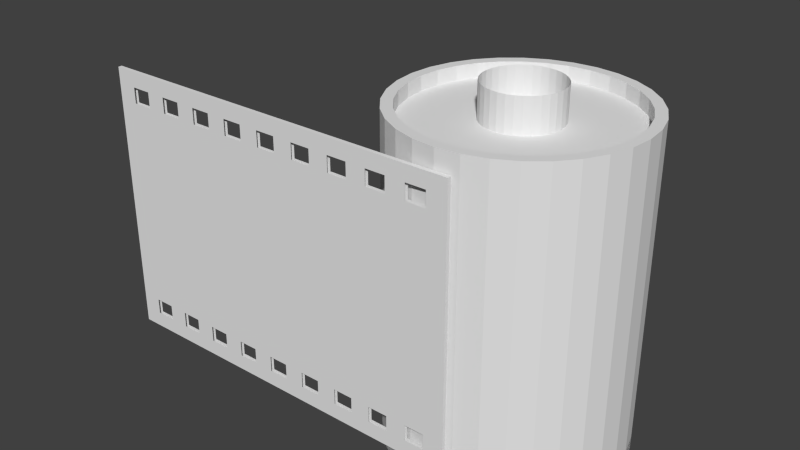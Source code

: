 # Source: Film.blend  (saved by Blender 2.73.0; exported with 4.5.12 LTS)
import bpy
from mathutils import Matrix  # noqa: F401  (used for matrix-valued properties, if any)

bpy.ops.wm.read_factory_settings(use_empty=True)
scene = bpy.context.scene
scene.name = 'Scene'

# ---- collections
col_collection_1 = bpy.data.collections.new('Collection 1'); scene.collection.children.link(col_collection_1)

# ---- world
world_world = bpy.data.worlds.new('World'); scene.world = world_world
world_world.color = (0.05088, 0.05088, 0.05088)
world_world.use_sun_shadow = False
world_world.sun_shadow_jitter_overblur = 0.0
world_world.cycles.sampling_method = 'MANUAL'
world_world.cycles.sample_map_resolution = 256

# ---- meshes
me_cube_001 = bpy.data.meshes.new('Cube.001')
me_cube_001.from_pydata([(-1.0, 64.69, -1.0), (-1.0, 66.69, -1.0), (1.0, 66.69, -1.0), (1.0, 64.69, -1.0), (-1.0, 64.69, 1.0), (-1.0, 66.69, 1.0), (1.0, 66.69, 1.0), (1.0, 64.69, 1.0), (-0.8947, 66.69, 1.0), (-0.7895, 66.69, 1.0), (-0.6842, 66.69, 1.0), (-0.5789, 66.69, 1.0), (-0.4737, 66.69, 1.0), (-0.3684, 66.69, 1.0), (-0.2632, 66.69, 1.0), (-0.1579, 66.69, 1.0), (-0.05263, 66.69, 1.0), (0.05263, 66.69, 1.0), (0.1579, 66.69, 1.0), (0.2632, 66.69, 1.0), (0.3684, 66.69, 1.0), (0.4737, 66.69, 1.0), (0.5789, 66.69, 1.0), (0.6842, 66.69, 1.0), (0.7895, 66.69, 1.0), (0.8947, 66.69, 1.0), (0.8947, 66.69, -1.0), (0.7895, 66.69, -1.0), (0.6842, 66.69, -1.0), (0.5789, 66.69, -1.0), (0.4737, 66.69, -1.0), (0.3684, 66.69, -1.0), (0.2632, 66.69, -1.0), (0.1579, 66.69, -1.0), (0.05263, 66.69, -1.0), (-0.05263, 66.69, -1.0), (-0.1579, 66.69, -1.0), (-0.2632, 66.69, -1.0), (-0.3684, 66.69, -1.0), (-0.4737, 66.69, -1.0), (-0.5789, 66.69, -1.0), (-0.6842, 66.69, -1.0), (-0.7895, 66.69, -1.0), (-0.8947, 66.69, -1.0), (0.8947, 64.69, 1.0), (0.7895, 64.69, 1.0), (0.6842, 64.69, 1.0), (0.5789, 64.69, 1.0), (0.4737, 64.69, 1.0), (0.3684, 64.69, 1.0), (0.2632, 64.69, 1.0), (0.1579, 64.69, 1.0), (0.05263, 64.69, 1.0), (-0.05263, 64.69, 1.0), (-0.1579, 64.69, 1.0), (-0.2632, 64.69, 1.0), (-0.3684, 64.69, 1.0), (-0.4737, 64.69, 1.0), (-0.5789, 64.69, 1.0), (-0.6842, 64.69, 1.0), (-0.7895, 64.69, 1.0), (-0.8947, 64.69, 1.0), (-0.8947, 64.69, -1.0), (-0.7895, 64.69, -1.0), (-0.6842, 64.69, -1.0), (-0.5789, 64.69, -1.0), (-0.4737, 64.69, -1.0), (-0.3684, 64.69, -1.0), (-0.2632, 64.69, -1.0), (-0.1579, 64.69, -1.0), (-0.05263, 64.69, -1.0), (0.05263, 64.69, -1.0), (0.1579, 64.69, -1.0), (0.2632, 64.69, -1.0), (0.3684, 64.69, -1.0), (0.4737, 64.69, -1.0), (0.5789, 64.69, -1.0), (0.6842, 64.69, -1.0), (0.7895, 64.69, -1.0), (0.8947, 64.69, -1.0), (-1.0, 64.69, -0.7719), (-1.0, 64.69, 0.7719), (-1.0, 66.69, 0.7719), (-1.0, 66.69, -0.7719), (1.0, 66.69, 0.7719), (1.0, 66.69, -0.7719), (1.0, 64.69, 0.7719), (1.0, 64.69, -0.7719), (0.8947, 64.69, 0.7719), (0.8947, 64.69, -0.7719), (0.7895, 64.69, 0.7719), (0.7895, 64.69, -0.7719), (0.6842, 64.69, 0.7719), (0.6842, 64.69, -0.7719), (0.5789, 64.69, 0.7719), (0.5789, 64.69, -0.7719), (0.4737, 64.69, 0.7719), (0.4737, 64.69, -0.7719), (0.3684, 64.69, 0.7719), (0.3684, 64.69, -0.7719), (0.2632, 64.69, 0.7719), (0.2632, 64.69, -0.7719), (0.1579, 64.69, 0.7719), (0.1579, 64.69, -0.7719), (0.05263, 64.69, 0.7719), (0.05263, 64.69, -0.7719), (-0.05263, 64.69, 0.7719), (-0.05263, 64.69, -0.7719), (-0.1579, 64.69, 0.7719), (-0.1579, 64.69, -0.7719), (-0.2632, 64.69, 0.7719), (-0.2632, 64.69, -0.7719), (-0.3684, 64.69, 0.7719), (-0.3684, 64.69, -0.7719), (-0.4737, 64.69, 0.7719), (-0.4737, 64.69, -0.7719), (-0.5789, 64.69, 0.7719), (-0.5789, 64.69, -0.7719), (-0.6842, 64.69, 0.7719), (-0.6842, 64.69, -0.7719), (-0.7895, 64.69, 0.7719), (-0.7895, 64.69, -0.7719), (-0.8947, 64.69, 0.7719), (-0.8947, 64.69, -0.7719), (-0.8947, 66.69, 0.7719), (-0.8947, 66.69, -0.7719), (-0.7895, 66.69, 0.7719), (-0.7895, 66.69, -0.7719), (-0.6842, 66.69, 0.7719), (-0.6842, 66.69, -0.7719), (-0.5789, 66.69, 0.7719), (-0.5789, 66.69, -0.7719), (-0.4737, 66.69, 0.7719), (-0.4737, 66.69, -0.7719), (-0.3684, 66.69, 0.7719), (-0.3684, 66.69, -0.7719), (-0.2632, 66.69, 0.7719), (-0.2632, 66.69, -0.7719), (-0.1579, 66.69, 0.7719), (-0.1579, 66.69, -0.7719), (-0.05263, 66.69, 0.7719), (-0.05263, 66.69, -0.7719), (0.05263, 66.69, 0.7719), (0.05263, 66.69, -0.7719), (0.1579, 66.69, 0.7719), (0.1579, 66.69, -0.7719), (0.2632, 66.69, 0.7719), (0.2632, 66.69, -0.7719), (0.3684, 66.69, 0.7719), (0.3684, 66.69, -0.7719), (0.4737, 66.69, 0.7719), (0.4737, 66.69, -0.7719), (0.5789, 66.69, 0.7719), (0.5789, 66.69, -0.7719), (0.6842, 66.69, 0.7719), (0.6842, 66.69, -0.7719), (0.7895, 66.69, 0.7719), (0.7895, 66.69, -0.7719), (0.8947, 66.69, 0.7719), (0.8947, 66.69, -0.7719), (-1.0, 64.69, 0.886), (-1.0, 66.69, 0.886), (1.0, 66.69, 0.886), (1.0, 64.69, 0.886), (0.8947, 64.69, 0.886), (0.7895, 64.69, 0.886), (0.6842, 64.69, 0.886), (0.5789, 64.69, 0.886), (0.4737, 64.69, 0.886), (0.3684, 64.69, 0.886), (0.2632, 64.69, 0.886), (0.1579, 64.69, 0.886), (0.05263, 64.69, 0.886), (-0.05263, 64.69, 0.886), (-0.1579, 64.69, 0.886), (-0.2632, 64.69, 0.886), (-0.3684, 64.69, 0.886), (-0.4737, 64.69, 0.886), (-0.5789, 64.69, 0.886), (-0.6842, 64.69, 0.886), (-0.7895, 64.69, 0.886), (-0.8947, 64.69, 0.886), (-0.8947, 66.69, 0.886), (-0.7895, 66.69, 0.886), (-0.6842, 66.69, 0.886), (-0.5789, 66.69, 0.886), (-0.4737, 66.69, 0.886), (-0.3684, 66.69, 0.886), (-0.2632, 66.69, 0.886), (-0.1579, 66.69, 0.886), (-0.05263, 66.69, 0.886), (0.05263, 66.69, 0.886), (0.1579, 66.69, 0.886), (0.2632, 66.69, 0.886), (0.3684, 66.69, 0.886), (0.4737, 66.69, 0.886), (0.5789, 66.69, 0.886), (0.6842, 66.69, 0.886), (0.7895, 66.69, 0.886), (0.8947, 66.69, 0.886), (-1.0, 66.69, -0.886), (1.0, 66.69, -0.886), (1.0, 64.69, -0.886), (0.8947, 64.69, -0.886), (0.7895, 64.69, -0.886), (0.6842, 64.69, -0.886), (0.5789, 64.69, -0.886), (0.4737, 64.69, -0.886), (0.3684, 64.69, -0.886), (0.2632, 64.69, -0.886), (0.1579, 64.69, -0.886), (0.05263, 64.69, -0.886), (-0.05263, 64.69, -0.886), (-0.1579, 64.69, -0.886), (-0.2632, 64.69, -0.886), (-0.3684, 64.69, -0.886), (-0.4737, 64.69, -0.886), (-0.5789, 64.69, -0.886), (-0.6842, 64.69, -0.886), (-0.7895, 64.69, -0.886), (-0.8947, 64.69, -0.886), (-0.8947, 66.69, -0.886), (-0.7895, 66.69, -0.886), (-0.6842, 66.69, -0.886), (-0.5789, 66.69, -0.886), (-0.4737, 66.69, -0.886), (-0.3684, 66.69, -0.886), (-0.2632, 66.69, -0.886), (-0.1579, 66.69, -0.886), (-0.05263, 66.69, -0.886), (0.05263, 66.69, -0.886), (0.1579, 66.69, -0.886), (0.2632, 66.69, -0.886), (0.3684, 66.69, -0.886), (0.4737, 66.69, -0.886), (0.5789, 66.69, -0.886), (0.6842, 66.69, -0.886), (0.7895, 66.69, -0.886), (0.8947, 66.69, -0.886), (-1.0, 64.69, -0.886)], [], [(239, 200, 1, 0), (238, 201, 2, 26), (201, 202, 3, 2), (220, 239, 0, 62), (79, 26, 2, 3), (61, 8, 5, 4), (7, 6, 25, 44), (44, 25, 24, 45), (45, 24, 23, 46), (46, 23, 22, 47), (47, 22, 21, 48), (48, 21, 20, 49), (49, 20, 19, 50), (50, 19, 18, 51), (51, 18, 17, 52), (52, 17, 16, 53), (53, 16, 15, 54), (54, 15, 14, 55), (55, 14, 13, 56), (56, 13, 12, 57), (57, 12, 11, 58), (58, 11, 10, 59), (59, 10, 9, 60), (60, 9, 8, 61), (0, 1, 43, 62), (62, 43, 42, 63), (63, 42, 41, 64), (64, 41, 40, 65), (65, 40, 39, 66), (66, 39, 38, 67), (67, 38, 37, 68), (68, 37, 36, 69), (69, 36, 35, 70), (70, 35, 34, 71), (71, 34, 33, 72), (72, 33, 32, 73), (73, 32, 31, 74), (74, 31, 30, 75), (75, 30, 29, 76), (76, 29, 28, 77), (77, 28, 27, 78), (78, 27, 26, 79), (202, 203, 79, 3), (203, 204, 78, 79), (204, 205, 77, 78), (205, 206, 76, 77), (206, 207, 75, 76), (207, 208, 74, 75), (208, 209, 73, 74), (209, 210, 72, 73), (210, 211, 71, 72), (211, 212, 70, 71), (212, 213, 69, 70), (213, 214, 68, 69), (214, 215, 67, 68), (215, 216, 66, 67), (216, 217, 65, 66), (217, 218, 64, 65), (218, 219, 63, 64), (219, 220, 62, 63), (200, 221, 43, 1), (221, 222, 42, 43), (222, 223, 41, 42), (223, 224, 40, 41), (224, 225, 39, 40), (225, 226, 38, 39), (226, 227, 37, 38), (227, 228, 36, 37), (228, 229, 35, 36), (229, 230, 34, 35), (230, 231, 33, 34), (231, 232, 32, 33), (232, 233, 31, 32), (233, 234, 30, 31), (234, 235, 29, 30), (235, 236, 28, 29), (236, 237, 27, 28), (237, 238, 26, 27), (156, 158, 159, 157), (197, 198, 156, 154), (154, 156, 157, 155), (152, 154, 155, 153), (195, 196, 152, 150), (150, 152, 153, 151), (148, 150, 151, 149), (193, 194, 148, 146), (146, 148, 149, 147), (144, 146, 147, 145), (191, 192, 144, 142), (142, 144, 145, 143), (140, 142, 143, 141), (189, 190, 140, 138), (138, 140, 141, 139), (136, 138, 139, 137), (187, 188, 136, 134), (134, 136, 137, 135), (132, 134, 135, 133), (185, 186, 132, 130), (130, 132, 133, 131), (128, 130, 131, 129), (183, 184, 128, 126), (126, 128, 129, 127), (124, 126, 127, 125), (161, 182, 124, 82), (82, 124, 125, 83), (120, 122, 123, 121), (179, 180, 120, 118), (118, 120, 121, 119), (116, 118, 119, 117), (177, 178, 116, 114), (114, 116, 117, 115), (112, 114, 115, 113), (175, 176, 112, 110), (110, 112, 113, 111), (108, 110, 111, 109), (173, 174, 108, 106), (106, 108, 109, 107), (104, 106, 107, 105), (171, 172, 104, 102), (102, 104, 105, 103), (100, 102, 103, 101), (169, 170, 100, 98), (98, 100, 101, 99), (96, 98, 99, 97), (167, 168, 96, 94), (94, 96, 97, 95), (92, 94, 95, 93), (165, 166, 92, 90), (90, 92, 93, 91), (88, 90, 91, 89), (163, 164, 88, 86), (86, 88, 89, 87), (181, 160, 81, 122), (122, 81, 80, 123), (162, 163, 86, 84), (84, 86, 87, 85), (199, 162, 84, 158), (158, 84, 85, 159), (160, 161, 82, 81), (81, 82, 83, 80), (4, 5, 161, 160), (25, 6, 162, 199), (6, 7, 163, 162), (61, 4, 160, 181), (7, 44, 164, 163), (44, 45, 165, 164), (45, 46, 166, 165), (46, 47, 167, 166), (47, 48, 168, 167), (48, 49, 169, 168), (49, 50, 170, 169), (50, 51, 171, 170), (51, 52, 172, 171), (52, 53, 173, 172), (53, 54, 174, 173), (54, 55, 175, 174), (55, 56, 176, 175), (56, 57, 177, 176), (57, 58, 178, 177), (58, 59, 179, 178), (59, 60, 180, 179), (60, 61, 181, 180), (5, 8, 182, 161), (8, 9, 183, 182), (9, 10, 184, 183), (10, 11, 185, 184), (11, 12, 186, 185), (12, 13, 187, 186), (13, 14, 188, 187), (14, 15, 189, 188), (15, 16, 190, 189), (16, 17, 191, 190), (17, 18, 192, 191), (18, 19, 193, 192), (19, 20, 194, 193), (20, 21, 195, 194), (21, 22, 196, 195), (22, 23, 197, 196), (23, 24, 198, 197), (24, 25, 199, 198), (155, 157, 237, 236), (151, 153, 235, 234), (147, 149, 233, 232), (143, 145, 231, 230), (139, 141, 229, 228), (135, 137, 227, 226), (131, 133, 225, 224), (127, 129, 223, 222), (83, 125, 221, 200), (119, 121, 219, 218), (115, 117, 217, 216), (111, 113, 215, 214), (107, 109, 213, 212), (103, 105, 211, 210), (99, 101, 209, 208), (95, 97, 207, 206), (91, 93, 205, 204), (87, 89, 203, 202), (123, 80, 239, 220), (85, 87, 202, 201), (159, 85, 201, 238), (80, 83, 200, 239)])
me_cube_001.use_remesh_preserve_volume = False
me_cube_001.use_remesh_preserve_attributes = False
me_cube_001.use_mirror_vertex_groups = False
me_cube_001.update()
me_cylinder_001 = bpy.data.meshes.new('Cylinder.001')
me_cylinder_001.from_pydata([(0.0, 1.0, -1.0), (0.0, 1.0, 1.0), (0.1951, 0.9808, -1.0), (0.1951, 0.9808, 1.0), (0.3827, 0.9239, -1.0), (0.3827, 0.9239, 1.0), (0.5556, 0.8315, -1.0), (0.5556, 0.8315, 1.0), (0.7071, 0.7071, -1.0), (0.7071, 0.7071, 1.0), (0.8315, 0.5556, -1.0), (0.8315, 0.5556, 1.0), (0.9239, 0.3827, -1.0), (0.9239, 0.3827, 1.0), (0.9808, 0.1951, -1.0), (0.9808, 0.1951, 1.0), (1.0, 7.55e-08, -1.0), (1.0, 7.55e-08, 1.0), (0.9808, -0.1951, -1.0), (0.9808, -0.1951, 1.0), (0.9239, -0.3827, -1.0), (0.9239, -0.3827, 1.0), (0.8315, -0.5556, -1.0), (0.8315, -0.5556, 1.0), (0.7071, -0.7071, -1.0), (0.7071, -0.7071, 1.0), (0.5556, -0.8315, -1.0), (0.5556, -0.8315, 1.0), (0.3827, -0.9239, -1.0), (0.3827, -0.9239, 1.0), (0.1951, -0.9808, -1.0), (0.1951, -0.9808, 1.0), (-3.258e-07, -1.0, -1.0), (-3.258e-07, -1.0, 1.0), (-0.1951, -0.9808, -1.0), (-0.1951, -0.9808, 1.0), (-0.3827, -0.9239, -1.0), (-0.3827, -0.9239, 1.0), (-0.5556, -0.8315, -1.0), (-0.5556, -0.8315, 1.0), (-0.7071, -0.7071, -1.0), (-0.7071, -0.7071, 1.0), (-0.8315, -0.5556, -1.0), (-0.8315, -0.5556, 1.0), (-0.9239, -0.3827, -1.0), (-0.9239, -0.3827, 1.0), (-0.9808, -0.1951, -1.0), (-0.9808, -0.1951, 1.0), (-1.0, 9.656e-07, -1.0), (-1.0, 9.656e-07, 1.0), (-0.9808, 0.1951, -1.0), (-0.9808, 0.1951, 1.0), (-0.9239, 0.3827, -1.0), (-0.9239, 0.3827, 1.0), (-0.8315, 0.5556, -1.0), (-0.8315, 0.5556, 1.0), (-0.7071, 0.7071, -1.0), (-0.7071, 0.7071, 1.0), (-0.5556, 0.8315, -1.0), (-0.5556, 0.8315, 1.0), (-0.3827, 0.9239, -1.0), (-0.3827, 0.9239, 1.0), (-0.1951, 0.9808, -1.0), (-0.1951, 0.9808, 1.0)], [], [(0, 1, 3, 2), (2, 3, 5, 4), (4, 5, 7, 6), (6, 7, 9, 8), (8, 9, 11, 10), (10, 11, 13, 12), (12, 13, 15, 14), (14, 15, 17, 16), (16, 17, 19, 18), (18, 19, 21, 20), (20, 21, 23, 22), (22, 23, 25, 24), (24, 25, 27, 26), (26, 27, 29, 28), (28, 29, 31, 30), (30, 31, 33, 32), (32, 33, 35, 34), (34, 35, 37, 36), (36, 37, 39, 38), (38, 39, 41, 40), (40, 41, 43, 42), (42, 43, 45, 44), (44, 45, 47, 46), (46, 47, 49, 48), (48, 49, 51, 50), (50, 51, 53, 52), (52, 53, 55, 54), (54, 55, 57, 56), (56, 57, 59, 58), (58, 59, 61, 60), (62, 63, 1, 0), (60, 61, 63, 62), (0, 2, 4, 6, 8, 10, 12, 14, 16, 18, 20, 22, 24, 26, 28, 30, 32, 34, 36, 38, 40, 42, 44, 46, 48, 50, 52, 54, 56, 58, 60, 62)])
me_cylinder_001.use_remesh_preserve_volume = False
me_cylinder_001.use_remesh_preserve_attributes = False
me_cylinder_001.use_mirror_vertex_groups = False
me_cylinder_001.update()
me_cylinder = bpy.data.meshes.new('Cylinder')
me_cylinder.from_pydata([(0.0, 1.0, -1.0), (0.0, 1.0, 1.0), (0.1951, 0.9808, -1.0), (0.1951, 0.9808, 1.0), (0.3827, 0.9239, -1.0), (0.3827, 0.9239, 1.0), (0.5556, 0.8315, -1.0), (0.5556, 0.8315, 1.0), (0.7071, 0.7071, -1.0), (0.7071, 0.7071, 1.0), (0.8315, 0.5556, -1.0), (0.8315, 0.5556, 1.0), (0.9239, 0.3827, -1.0), (0.9239, 0.3827, 1.0), (0.9808, 0.1951, -1.0), (0.9808, 0.1951, 1.0), (1.0, 7.55e-08, -1.0), (1.0, 7.55e-08, 1.0), (0.9808, -0.1951, -1.0), (0.9808, -0.1951, 1.0), (0.9239, -0.3827, -1.0), (0.9239, -0.3827, 1.0), (0.8315, -0.5556, -1.0), (0.8315, -0.5556, 1.0), (0.7071, -0.7071, -1.0), (0.7071, -0.7071, 1.0), (0.5556, -0.8315, -1.0), (0.5556, -0.8315, 1.0), (0.3827, -0.9239, -1.0), (0.3827, -0.9239, 1.0), (0.1951, -0.9808, -1.0), (0.1951, -0.9808, 1.0), (-3.258e-07, -1.0, -1.0), (-3.258e-07, -1.0, 1.0), (-0.1951, -0.9808, -1.0), (-0.1951, -0.9808, 1.0), (-0.3827, -0.9239, -1.0), (-0.3827, -0.9239, 1.0), (-0.5556, -0.8315, -1.0), (-0.5556, -0.8315, 1.0), (-0.7071, -0.7071, -1.0), (-0.7071, -0.7071, 1.0), (-0.8315, -0.5556, -1.0), (-0.8315, -0.5556, 1.0), (-0.9239, -0.3827, -1.0), (-0.9239, -0.3827, 1.0), (-0.9808, -0.1951, -1.0), (-0.9808, -0.1951, 1.0), (-1.0, 9.656e-07, -1.0), (-1.0, 9.656e-07, 1.0), (-0.9808, 0.1951, -1.0), (-0.9808, 0.1951, 1.0), (-0.9239, 0.3827, -1.0), (-0.9239, 0.3827, 1.0), (-0.8315, 0.5556, -1.0), (-0.8315, 0.5556, 1.0), (-0.7071, 0.7071, -1.0), (-0.7071, 0.7071, 1.0), (-0.5556, 0.8315, -1.0), (-0.5556, 0.8315, 1.0), (-0.3827, 0.9239, -1.0), (-0.3827, 0.9239, 1.0), (-0.1951, 0.9808, -1.0), (-0.1951, 0.9808, 1.0), (1.095e-08, 0.9078, 1.0), (0.1771, 0.8903, 1.0), (0.3474, 0.8387, 1.0), (0.5043, 0.7548, 1.0), (0.6419, 0.6419, 1.0), (0.7548, 0.5043, 1.0), (0.8387, 0.3474, 1.0), (0.8903, 0.1771, 1.0), (0.9078, 9.482e-08, 1.0), (0.8903, -0.1771, 1.0), (0.8387, -0.3474, 1.0), (0.7548, -0.5043, 1.0), (0.6419, -0.6419, 1.0), (0.5043, -0.7548, 1.0), (0.3474, -0.8387, 1.0), (0.1771, -0.8903, 1.0), (-2.848e-07, -0.9078, 1.0), (-0.1771, -0.8903, 1.0), (-0.3474, -0.8387, 1.0), (-0.5043, -0.7548, 1.0), (-0.6419, -0.6419, 1.0), (-0.7548, -0.5043, 1.0), (-0.8387, -0.3474, 1.0), (-0.8903, -0.1771, 1.0), (-0.9078, 9.028e-07, 1.0), (-0.8903, 0.1771, 1.0), (-0.8387, 0.3474, 1.0), (-0.7548, 0.5043, 1.0), (-0.6419, 0.6419, 1.0), (-0.5043, 0.7548, 1.0), (-0.3474, 0.8387, 1.0), (-0.1771, 0.8903, 1.0), (1.095e-08, 0.9078, 0.9131), (0.1771, 0.8903, 0.9131), (0.3474, 0.8387, 0.9131), (0.5043, 0.7548, 0.9131), (0.6419, 0.6419, 0.9131), (0.7548, 0.5043, 0.9131), (0.8387, 0.3474, 0.9131), (0.8903, 0.1771, 0.9131), (0.9078, 9.482e-08, 0.9131), (0.8903, -0.1771, 0.9131), (0.8387, -0.3474, 0.9131), (0.7548, -0.5043, 0.9131), (0.6419, -0.6419, 0.9131), (0.5043, -0.7548, 0.9131), (0.3474, -0.8387, 0.9131), (0.1771, -0.8903, 0.9131), (-2.848e-07, -0.9078, 0.9131), (-0.1771, -0.8903, 0.9131), (-0.3474, -0.8387, 0.9131), (-0.5043, -0.7548, 0.9131), (-0.6419, -0.6419, 0.9131), (-0.7548, -0.5043, 0.9131), (-0.8387, -0.3474, 0.9131), (-0.8903, -0.1771, 0.9131), (-0.9078, 9.028e-07, 0.9131), (-0.8903, 0.1771, 0.9131), (-0.8387, 0.3474, 0.9131), (-0.7548, 0.5043, 0.9131), (-0.6419, 0.6419, 0.9131), (-0.5043, 0.7548, 0.9131), (-0.3474, 0.8387, 0.9131), (-0.1771, 0.8903, 0.9131), (0.0, 1.0, -0.9215), (0.1951, 0.9808, -0.9215), (0.3827, 0.9239, -0.9215), (0.5556, 0.8315, -0.9215), (0.7071, 0.7071, -0.9215), (0.8315, 0.5556, -0.9215), (0.9239, 0.3827, -0.9215), (0.9808, 0.1951, -0.9215), (1.0, 7.55e-08, -0.9215), (0.9808, -0.1951, -0.9215), (0.9239, -0.3827, -0.9215), (0.8315, -0.5556, -0.9215), (0.7071, -0.7071, -0.9215), (0.5556, -0.8315, -0.9215), (0.3827, -0.9239, -0.9215), (0.1951, -0.9808, -0.9215), (-3.258e-07, -1.0, -0.9215), (-0.1951, -0.9808, -0.9215), (-0.3827, -0.9239, -0.9215), (-0.5556, -0.8315, -0.9215), (-0.7071, -0.7071, -0.9215), (-0.8315, -0.5556, -0.9215), (-0.9239, -0.3827, -0.9215), (-0.9808, -0.1951, -0.9215), (-1.0, 9.656e-07, -0.9215), (-0.9808, 0.1951, -0.9215), (-0.9239, 0.3827, -0.9215), (-0.8315, 0.5556, -0.9215), (-0.7071, 0.7071, -0.9215), (-0.5556, 0.8315, -0.9215), (-0.3827, 0.9239, -0.9215), (-0.1951, 0.9808, -0.9215)], [], [(0, 1, 3, 2), (2, 3, 5, 4), (4, 5, 7, 6), (6, 7, 9, 8), (8, 9, 11, 10), (10, 11, 13, 12), (12, 13, 15, 14), (14, 15, 17, 16), (16, 17, 19, 18), (18, 19, 21, 20), (20, 21, 23, 22), (22, 23, 25, 24), (24, 25, 27, 26), (26, 27, 29, 28), (28, 29, 31, 30), (30, 31, 33, 32), (32, 33, 35, 34), (34, 35, 37, 36), (36, 37, 39, 38), (38, 39, 41, 40), (40, 41, 43, 42), (42, 43, 45, 44), (44, 45, 47, 46), (46, 47, 49, 48), (48, 49, 51, 50), (50, 51, 53, 52), (52, 53, 55, 54), (54, 55, 57, 56), (56, 57, 59, 58), (58, 59, 61, 60), (45, 43, 85, 86), (62, 63, 1, 0), (60, 61, 63, 62), (50, 52, 154, 153), (89, 88, 120, 121), (23, 21, 74, 75), (51, 49, 88, 89), (7, 5, 66, 67), (29, 27, 77, 78), (57, 55, 91, 92), (35, 33, 80, 81), (13, 11, 69, 70), (63, 61, 94, 95), (41, 39, 83, 84), (19, 17, 72, 73), (47, 45, 86, 87), (25, 23, 75, 76), (53, 51, 89, 90), (9, 7, 67, 68), (31, 29, 78, 79), (59, 57, 92, 93), (37, 35, 81, 82), (15, 13, 70, 71), (1, 63, 95, 64), (43, 41, 84, 85), (21, 19, 73, 74), (49, 47, 87, 88), (5, 3, 65, 66), (27, 25, 76, 77), (55, 53, 90, 91), (11, 9, 68, 69), (33, 31, 79, 80), (61, 59, 93, 94), (39, 37, 82, 83), (3, 1, 64, 65), (17, 15, 71, 72), (97, 96, 127, 126, 125, 124, 123, 122, 121, 120, 119, 118, 117, 116, 115, 114, 113, 112, 111, 110, 109, 108, 107, 106, 105, 104, 103, 102, 101, 100, 99, 98), (67, 66, 98, 99), (78, 77, 109, 110), (87, 86, 118, 119), (65, 64, 96, 97), (76, 75, 107, 108), (64, 95, 127, 96), (85, 84, 116, 117), (74, 73, 105, 106), (94, 93, 125, 126), (83, 82, 114, 115), (72, 71, 103, 104), (92, 91, 123, 124), (81, 80, 112, 113), (70, 69, 101, 102), (90, 89, 121, 122), (68, 67, 99, 100), (79, 78, 110, 111), (88, 87, 119, 120), (66, 65, 97, 98), (77, 76, 108, 109), (86, 85, 117, 118), (75, 74, 106, 107), (95, 94, 126, 127), (84, 83, 115, 116), (73, 72, 104, 105), (93, 92, 124, 125), (82, 81, 113, 114), (71, 70, 102, 103), (91, 90, 122, 123), (69, 68, 100, 101), (80, 79, 111, 112), (128, 129, 130, 131, 132, 133, 134, 135, 136, 137, 138, 139, 140, 141, 142, 143, 144, 145, 146, 147, 148, 149, 150, 151, 152, 153, 154, 155, 156, 157, 158, 159), (6, 8, 132, 131), (28, 30, 143, 142), (56, 58, 157, 156), (34, 36, 146, 145), (12, 14, 135, 134), (62, 0, 128, 159), (40, 42, 149, 148), (18, 20, 138, 137), (46, 48, 152, 151), (2, 4, 130, 129), (24, 26, 141, 140), (52, 54, 155, 154), (8, 10, 133, 132), (30, 32, 144, 143), (58, 60, 158, 157), (36, 38, 147, 146), (0, 2, 129, 128), (14, 16, 136, 135), (42, 44, 150, 149), (20, 22, 139, 138), (48, 50, 153, 152), (4, 6, 131, 130), (26, 28, 142, 141), (54, 56, 156, 155), (32, 34, 145, 144), (10, 12, 134, 133), (60, 62, 159, 158), (38, 40, 148, 147), (16, 18, 137, 136), (44, 46, 151, 150), (22, 24, 140, 139)])
me_cylinder.use_remesh_preserve_volume = False
me_cylinder.use_remesh_preserve_attributes = False
me_cylinder.use_mirror_vertex_groups = False
me_cylinder.update()

# ---- objects
ob_cube = bpy.data.objects.new('Cube', me_cube_001)
ob_cylinder_001 = bpy.data.objects.new('Cylinder.001', me_cylinder_001)
ob_cylinder = bpy.data.objects.new('Cylinder', me_cylinder)

# ---- transforms, parenting, visibility, modifiers, constraints
ob_cube.location = (-0.5998, 0.02037, 0.5813)
ob_cube.scale = (0.6575, -0.006443, 0.4689)
ob_cube.lineart.crease_threshold = 0.0
ob_cylinder_001.location = (-0.002282, 0.0054, 1.119)
ob_cylinder_001.scale = (0.1267, 0.1267, 0.06106)
ob_cylinder_001.lineart.crease_threshold = 0.0
ob_cylinder.location = (0.0, 0.0, 0.5665)
ob_cylinder.scale = (0.3937, 0.3937, 0.5467)
ob_cylinder.lineart.crease_threshold = 0.0

# ---- collection membership
col_collection_1.objects.link(ob_cube)
col_collection_1.objects.link(ob_cylinder_001)
col_collection_1.objects.link(ob_cylinder)

# ---- scene / render settings (as saved in the file)
scene.frame_start = 1; scene.frame_end = 250; scene.frame_set(1)
scene.render.engine = 'BLENDER_EEVEE_NEXT'
scene.render.resolution_percentage = 50
scene.render.dither_intensity = 0.0
scene.cycles.use_denoising = False
scene.cycles.samples = 10
scene.cycles.sampling_pattern = 'TABULATED_SOBOL'
scene.cycles.light_sampling_threshold = 0.0
scene.cycles.use_adaptive_sampling = False
scene.cycles.use_light_tree = False
scene.cycles.blur_glossy = 0.0
scene.cycles.pixel_filter_type = 'GAUSSIAN'
scene.cycles.sample_clamp_indirect = 0.0
scene.view_settings.view_transform = 'Standard'
bpy.context.view_layer.update()

# ---- added for rendering (the .blend has no active camera and no usable light): camera, sun
cam_auto = bpy.data.cameras.new('AutoCamera')
cam_auto.lens = 50.0
cam_auto.sensor_width = 36.0
cam_auto.clip_end = 1000.0
ob_auto_camera = bpy.data.objects.new('AutoCamera', cam_auto)
scene.collection.objects.link(ob_auto_camera)
ob_auto_camera.location = (1.57765, -2.41913, 2.20746)
ob_auto_camera.rotation_euler = (1.09748, -7.21219e-08, 0.694738)
scene.camera = ob_auto_camera
light_auto_sun = bpy.data.lights.new('AutoSun', 'SUN')
light_auto_sun.energy = 3.0
light_auto_sun.angle = 0.0523599
ob_auto_sun = bpy.data.objects.new('AutoSun', light_auto_sun)
scene.collection.objects.link(ob_auto_sun)
ob_auto_sun.rotation_euler = (0.872665, 0.174533, 0.523599)
bpy.context.view_layer.update()
